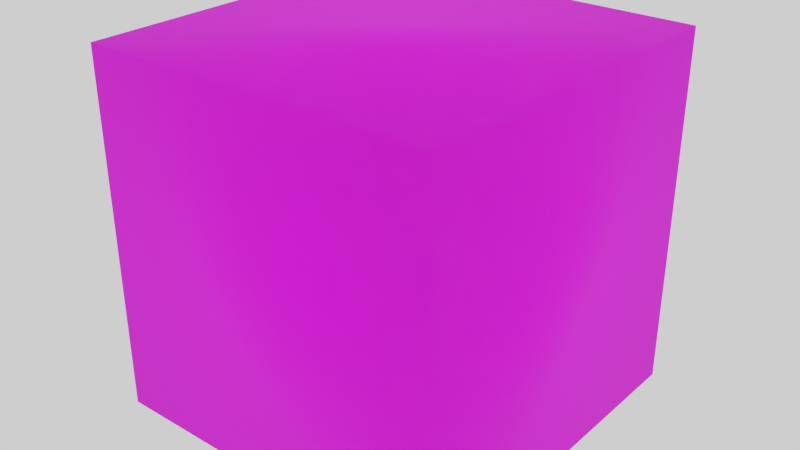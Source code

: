 # Source: skybox.blend  (saved by Blender 2.90.8; exported with 4.5.12 LTS)
import bpy
from mathutils import Matrix  # noqa: F401  (used for matrix-valued properties, if any)

bpy.ops.wm.read_factory_settings(use_empty=True)
scene = bpy.context.scene
scene.name = 'Scene'

# ---- collections
col_collection = bpy.data.collections.new('Collection'); scene.collection.children.link(col_collection)

# ---- images (referenced by path relative to the original .blend; pixels are not part of the script)
import os
ASSET_DIR = os.environ.get("B2B_ASSET_DIR", "")  # directory of the original .blend (textures are referenced by path, not embedded)
HERE = os.path.dirname(os.path.abspath(__file__))  # packed textures are extracted next to this script under _unpacked/

def load_image(name, relpath, width, height, colorspace="sRGB"):
    """Load a texture the original file referenced (path relative to the .blend, or extracted next to this script)."""
    p = next((c for c in (os.path.join(HERE, relpath), os.path.join(ASSET_DIR, relpath)) if relpath and os.path.exists(c)), "")
    if p:
        img = bpy.data.images.load(p, check_existing=True)
        img.name = name
    else:  # same state as the original file: an image datablock whose file is absent (Cycles renders it pink)
        img = bpy.data.images.new(name, width, height)
        img.source = "FILE"
        img.filepath = "//" + (relpath or name)
    img.colorspace_settings.name = colorspace
    return img
img_skybox_png = load_image('skybox.png', 'skybox.png', 1024, 1024, 'sRGB')

# ---- materials (node trees are filled in below, after node groups)
mat_material = bpy.data.materials.new('Material')
mat_material.alpha_threshold = 0.0
mat_material.use_backface_culling = True
mat_material.use_transparent_shadow = False
mat_material.line_color = (0.0, 0.0, 0.0, 1.0)

# ---- material node trees
mat_material.use_nodes = True; mat_material.node_tree.nodes.clear()
_N = mat_material.node_tree.nodes; _L = mat_material.node_tree.links
n0 = _N.new('ShaderNodeOutputMaterial'); n0.name = 'Material Output'; n0.location = (300, 300)
n1 = _N.new('ShaderNodeBsdfPrincipled'); n1.name = 'Principled BSDF'; n1.location = (10, 300)
n1.distribution = 'GGX'
n1.subsurface_method = 'BURLEY'
n1.inputs[2].default_value = 1.0
n1.inputs[3].default_value = 1.45
n1.inputs[27].default_value = (0.0, 0.0, 0.0, 1.0)
n1.inputs[28].default_value = 1.0
n2 = _N.new('ShaderNodeTexImage'); n2.name = 'Image Texture'; n2.location = (-190, 275)
n2.image = img_skybox_png
_L.new(n1.outputs[0], n0.inputs[0])
_L.new(n2.outputs[0], n1.inputs[0])
n0.is_active_output = True

# ---- world
world_world = bpy.data.worlds.new('World'); scene.world = world_world
world_world.use_nodes = True; world_world.node_tree.nodes.clear()
_N = world_world.node_tree.nodes; _L = world_world.node_tree.links
n0 = _N.new('ShaderNodeOutputWorld'); n0.name = 'World Output'; n0.location = (300, 300)
n1 = _N.new('ShaderNodeBackground'); n1.name = 'Background'; n1.location = (10, 300)
n1.inputs[0].default_value = (1.0, 1.0, 1.0, 1.0)
_L.new(n1.outputs[0], n0.inputs[0])
n0.is_active_output = True
world_world.color = (1.0, 1.0, 1.0)
world_world.use_sun_shadow = False
world_world.sun_shadow_jitter_overblur = 0.0

# ---- meshes
me_cube = bpy.data.meshes.new('Cube')
me_cube.from_pydata([(1.0, 1.0, 1.0), (1.0, 1.0, -1.0), (1.0, -1.0, 1.0), (1.0, -1.0, -1.0), (-1.0, 1.0, 1.0), (-1.0, 1.0, -1.0), (-1.0, -1.0, 1.0), (-1.0, -1.0, -1.0)], [], [(0, 2, 6, 4), (3, 7, 6, 2), (7, 5, 4, 6), (5, 7, 3, 1), (1, 3, 2, 0), (5, 1, 0, 4)])
me_cube.polygons.foreach_set('use_smooth', [True] * 6)
_uv = me_cube.uv_layers.new(name='UVMap')
_uv.uv.foreach_set('vector', [0.5, 0.6667, 0.2508, 0.6667, 0.2508, 1.0, 0.5, 1.0, 0.2508, 0.3333, 0.00159, 0.3333, 0.00159, 0.6667, 0.2508, 0.6667, 0.9984, 0.3333, 0.7492, 0.3333, 0.7492, 0.6667, 0.9984, 0.6667, 0.5, 0.0, 0.2508, 0.0, 0.2508, 0.3333, 0.5, 0.3333, 0.5, 0.3333, 0.2508, 0.3333, 0.2508, 0.6667, 0.5, 0.6667, 0.7492, 0.3333, 0.5, 0.3333, 0.5, 0.6667, 0.7492, 0.6667])
me_cube.materials.append(mat_material)
me_cube.use_remesh_preserve_volume = False
me_cube.use_remesh_preserve_attributes = False
me_cube.use_mirror_vertex_groups = False
me_cube.update()

# ---- objects
ob_cube = bpy.data.objects.new('Cube', me_cube)

# ---- transforms, parenting, visibility, modifiers, constraints
ob_cube.location = (0.0, 0.0, 0.0)
ob_cube.lock_rotations_4d = False
ob_cube.empty_display_type = 'ARROWS'
ob_cube.lineart.crease_threshold = 0.0

# ---- collection membership
col_collection.objects.link(ob_cube)

# ---- scene / render settings (as saved in the file)
scene.frame_start = 1; scene.frame_end = 250; scene.frame_set(1)
scene.render.engine = 'BLENDER_EEVEE_NEXT'
scene.cycles.use_denoising = False
scene.cycles.samples = 128
scene.cycles.sampling_pattern = 'TABULATED_SOBOL'
scene.cycles.use_adaptive_sampling = False
scene.cycles.use_light_tree = False
scene.view_settings.view_transform = 'Filmic'
bpy.context.view_layer.update()

# ---- added for rendering (the .blend has no active camera): camera
cam_auto = bpy.data.cameras.new('AutoCamera')
cam_auto.lens = 50.0
cam_auto.sensor_width = 36.0
cam_auto.clip_end = 1000.0
ob_auto_camera = bpy.data.objects.new('AutoCamera', cam_auto)
scene.collection.objects.link(ob_auto_camera)
ob_auto_camera.location = (3.20507, -3.84609, 2.56406)
ob_auto_camera.rotation_euler = (1.09748, -7.21219e-08, 0.694738)
scene.camera = ob_auto_camera
bpy.context.view_layer.update()
